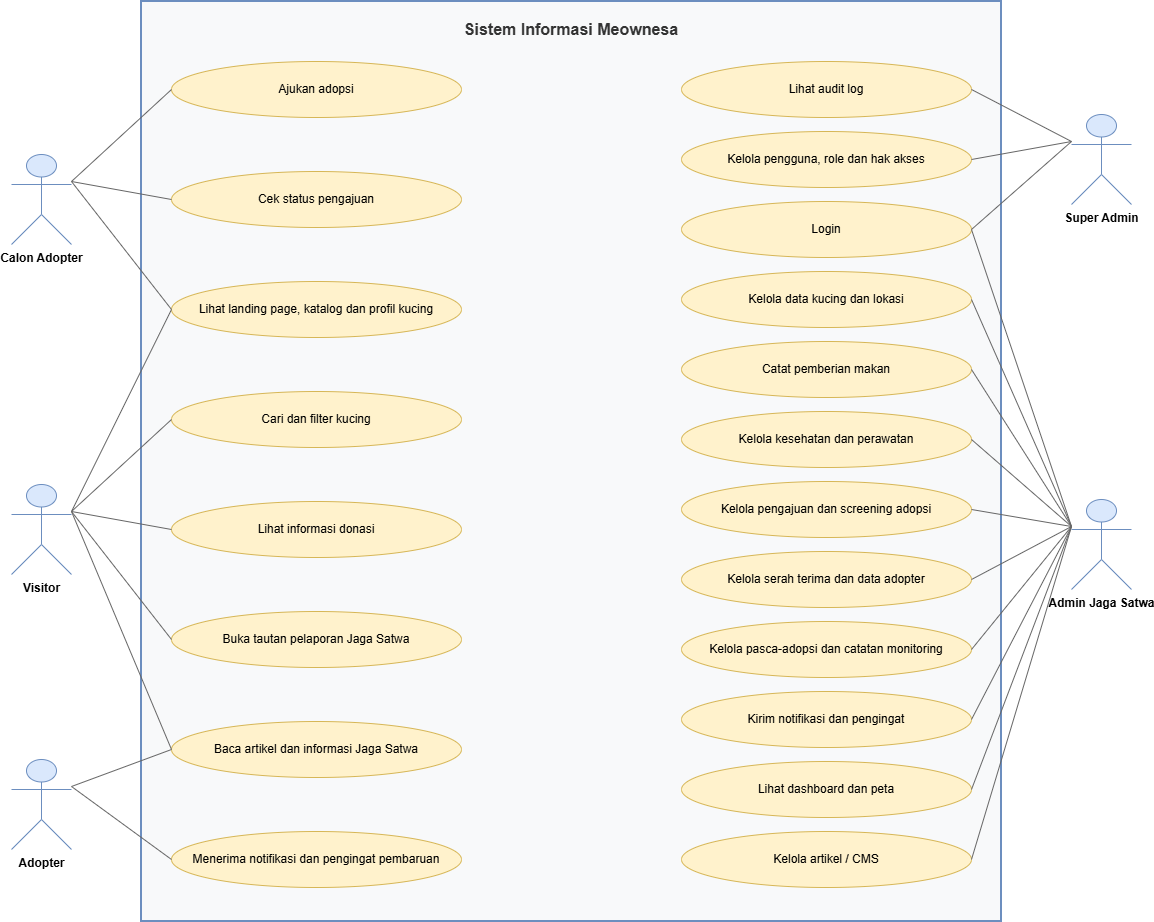

The diagram above was exported from draw.io. Its source (the exported page's mxGraphModel, read from the mxfile embedded in the PNG):
<mxGraphModel dx="1241" dy="733" grid="1" gridSize="10" guides="1" tooltips="1" connect="1" arrows="1" fold="1" page="1" pageScale="1" pageWidth="1600" pageHeight="1100" math="0" shadow="0">
  <root>
    <mxCell id="0" />
    <mxCell id="1" parent="0" />
    <mxCell id="system" parent="1" style="rounded=0;whiteSpace=wrap;html=1;fillColor=#f8f9fa;strokeColor=#6c8ebf;strokeWidth=2;fontStyle=1;fontSize=16;verticalAlign=top;align=center;spacingTop=12;fontColor=#333333;" value="Sistem Informasi Meownesa" vertex="1">
      <mxGeometry height="920" width="860" x="180" y="40" as="geometry" />
    </mxCell>
    <mxCell id="uc_apply" parent="1" style="ellipse;whiteSpace=wrap;html=1;fillColor=#fff2cc;strokeColor=#d6b656;fontSize=12;" value="Ajukan adopsi" vertex="1">
      <mxGeometry height="56" width="290" x="210" y="100" as="geometry" />
    </mxCell>
    <mxCell id="uc_tracking" parent="1" style="ellipse;whiteSpace=wrap;html=1;fillColor=#fff2cc;strokeColor=#d6b656;fontSize=12;" value="Cek status pengajuan" vertex="1">
      <mxGeometry height="56" width="290" x="210" y="210" as="geometry" />
    </mxCell>
    <mxCell id="uc_public" parent="1" style="ellipse;whiteSpace=wrap;html=1;fillColor=#fff2cc;strokeColor=#d6b656;fontSize=12;" value="Lihat landing page, katalog dan profil kucing" vertex="1">
      <mxGeometry height="56" width="290" x="210" y="320" as="geometry" />
    </mxCell>
    <mxCell id="uc_search" parent="1" style="ellipse;whiteSpace=wrap;html=1;fillColor=#fff2cc;strokeColor=#d6b656;fontSize=12;" value="Cari dan filter kucing" vertex="1">
      <mxGeometry height="56" width="290" x="210" y="430" as="geometry" />
    </mxCell>
    <mxCell id="uc_donation" parent="1" style="ellipse;whiteSpace=wrap;html=1;fillColor=#fff2cc;strokeColor=#d6b656;fontSize=12;" value="Lihat informasi donasi" vertex="1">
      <mxGeometry height="56" width="290" x="210" y="540" as="geometry" />
    </mxCell>
    <mxCell id="uc_report" parent="1" style="ellipse;whiteSpace=wrap;html=1;fillColor=#fff2cc;strokeColor=#d6b656;fontSize=12;" value="Buka tautan pelaporan Jaga Satwa" vertex="1">
      <mxGeometry height="56" width="290" x="210" y="650" as="geometry" />
    </mxCell>
    <mxCell id="uc_info" parent="1" style="ellipse;whiteSpace=wrap;html=1;fillColor=#fff2cc;strokeColor=#d6b656;fontSize=12;" value="Baca artikel dan informasi Jaga Satwa" vertex="1">
      <mxGeometry height="56" width="290" x="210" y="760" as="geometry" />
    </mxCell>
    <mxCell id="uc_reminder" parent="1" style="ellipse;whiteSpace=wrap;html=1;fillColor=#fff2cc;strokeColor=#d6b656;fontSize=12;" value="Menerima notifikasi dan pengingat pembaruan" vertex="1">
      <mxGeometry height="56" width="290" x="210" y="870" as="geometry" />
    </mxCell>
    <mxCell id="uc_audit" parent="1" style="ellipse;whiteSpace=wrap;html=1;fillColor=#fff2cc;strokeColor=#d6b656;fontSize=12;" value="Lihat audit log" vertex="1">
      <mxGeometry height="56" width="290" x="720" y="100" as="geometry" />
    </mxCell>
    <mxCell id="uc_user" parent="1" style="ellipse;whiteSpace=wrap;html=1;fillColor=#fff2cc;strokeColor=#d6b656;fontSize=12;" value="Kelola pengguna, role dan hak akses" vertex="1">
      <mxGeometry height="56" width="290" x="720" y="170" as="geometry" />
    </mxCell>
    <mxCell id="uc_login_admin" parent="1" style="ellipse;whiteSpace=wrap;html=1;fillColor=#fff2cc;strokeColor=#d6b656;fontSize=12;" value="Login" vertex="1">
      <mxGeometry height="56" width="290" x="720" y="240" as="geometry" />
    </mxCell>
    <mxCell id="uc_cat" parent="1" style="ellipse;whiteSpace=wrap;html=1;fillColor=#fff2cc;strokeColor=#d6b656;fontSize=12;" value="Kelola data kucing dan lokasi" vertex="1">
      <mxGeometry height="56" width="290" x="720" y="310" as="geometry" />
    </mxCell>
    <mxCell id="uc_feeding" parent="1" style="ellipse;whiteSpace=wrap;html=1;fillColor=#fff2cc;strokeColor=#d6b656;fontSize=12;" value="Catat pemberian makan" vertex="1">
      <mxGeometry height="56" width="290" x="720" y="380" as="geometry" />
    </mxCell>
    <mxCell id="uc_health" parent="1" style="ellipse;whiteSpace=wrap;html=1;fillColor=#fff2cc;strokeColor=#d6b656;fontSize=12;" value="Kelola kesehatan dan perawatan" vertex="1">
      <mxGeometry height="56" width="290" x="720" y="450" as="geometry" />
    </mxCell>
    <mxCell id="uc_adoption" parent="1" style="ellipse;whiteSpace=wrap;html=1;fillColor=#fff2cc;strokeColor=#d6b656;fontSize=12;" value="Kelola pengajuan dan screening adopsi" vertex="1">
      <mxGeometry height="56" width="290" x="720" y="520" as="geometry" />
    </mxCell>
    <mxCell id="uc_handover" parent="1" style="ellipse;whiteSpace=wrap;html=1;fillColor=#fff2cc;strokeColor=#d6b656;fontSize=12;" value="Kelola serah terima dan data adopter" vertex="1">
      <mxGeometry height="56" width="290" x="720" y="590" as="geometry" />
    </mxCell>
    <mxCell id="uc_post" parent="1" style="ellipse;whiteSpace=wrap;html=1;fillColor=#fff2cc;strokeColor=#d6b656;fontSize=12;" value="Kelola pasca-adopsi dan catatan monitoring" vertex="1">
      <mxGeometry height="56" width="290" x="720" y="660" as="geometry" />
    </mxCell>
    <mxCell id="uc_notif" parent="1" style="ellipse;whiteSpace=wrap;html=1;fillColor=#fff2cc;strokeColor=#d6b656;fontSize=12;" value="Kirim notifikasi dan pengingat" vertex="1">
      <mxGeometry height="56" width="290" x="720" y="730" as="geometry" />
    </mxCell>
    <mxCell id="uc_dashboard" parent="1" style="ellipse;whiteSpace=wrap;html=1;fillColor=#fff2cc;strokeColor=#d6b656;fontSize=12;" value="Lihat dashboard dan peta" vertex="1">
      <mxGeometry height="56" width="290" x="720" y="800" as="geometry" />
    </mxCell>
    <mxCell id="uc_cms" parent="1" style="ellipse;whiteSpace=wrap;html=1;fillColor=#fff2cc;strokeColor=#d6b656;fontSize=12;" value="Kelola artikel / CMS" vertex="1">
      <mxGeometry height="56" width="290" x="720" y="870" as="geometry" />
    </mxCell>
    <mxCell id="calon_adopter" parent="1" style="shape=umlActor;verticalLabelPosition=bottom;verticalAlign=top;html=1;fillColor=#dae8fc;strokeColor=#6c8ebf;fontStyle=1;fontSize=12;" value="Calon Adopter" vertex="1">
      <mxGeometry height="90" width="60" x="50" y="193" as="geometry" />
    </mxCell>
    <mxCell id="visitor" parent="1" style="shape=umlActor;verticalLabelPosition=bottom;verticalAlign=top;html=1;fillColor=#dae8fc;strokeColor=#6c8ebf;fontStyle=1;fontSize=12;" value="Visitor" vertex="1">
      <mxGeometry height="90" width="60" x="50" y="523" as="geometry" />
    </mxCell>
    <mxCell id="adopter" parent="1" style="shape=umlActor;verticalLabelPosition=bottom;verticalAlign=top;html=1;fillColor=#dae8fc;strokeColor=#6c8ebf;fontStyle=1;fontSize=12;" value="Adopter" vertex="1">
      <mxGeometry height="90" width="60" x="50" y="798" as="geometry" />
    </mxCell>
    <mxCell id="super_admin" parent="1" style="shape=umlActor;verticalLabelPosition=bottom;verticalAlign=top;html=1;fillColor=#dae8fc;strokeColor=#6c8ebf;fontStyle=1;fontSize=12;" value="Super Admin" vertex="1">
      <mxGeometry height="90" width="60" x="1110" y="153" as="geometry" />
    </mxCell>
    <mxCell id="admin" parent="1" style="shape=umlActor;verticalLabelPosition=bottom;verticalAlign=top;html=1;fillColor=#dae8fc;strokeColor=#6c8ebf;fontStyle=1;fontSize=12;" value="Admin Jaga Satwa" vertex="1">
      <mxGeometry height="90" width="60" x="1110" y="538" as="geometry" />
    </mxCell>
    <mxCell id="e1" edge="1" parent="1" source="calon_adopter" style="endArrow=none;html=1;rounded=0;strokeColor=#666666;exitX=1;exitY=0.3;exitDx=0;exitDy=0;entryX=0;entryY=0.5;entryDx=0;entryDy=0;" target="uc_apply">
      <mxGeometry relative="1" as="geometry" />
    </mxCell>
    <mxCell id="e2" edge="1" parent="1" source="calon_adopter" style="endArrow=none;html=1;rounded=0;strokeColor=#666666;exitX=1;exitY=0.3;exitDx=0;exitDy=0;entryX=0;entryY=0.5;entryDx=0;entryDy=0;" target="uc_tracking">
      <mxGeometry relative="1" as="geometry" />
    </mxCell>
    <mxCell id="e3" edge="1" parent="1" source="calon_adopter" style="endArrow=none;html=1;rounded=0;strokeColor=#666666;exitX=1;exitY=0.3;exitDx=0;exitDy=0;entryX=0;entryY=0.5;entryDx=0;entryDy=0;" target="uc_public">
      <mxGeometry relative="1" as="geometry" />
    </mxCell>
    <mxCell id="e4" edge="1" parent="1" source="visitor" style="endArrow=none;html=1;rounded=0;strokeColor=#666666;exitX=1;exitY=0.3;exitDx=0;exitDy=0;entryX=0;entryY=0.5;entryDx=0;entryDy=0;" target="uc_public">
      <mxGeometry relative="1" as="geometry" />
    </mxCell>
    <mxCell id="e5" edge="1" parent="1" source="visitor" style="endArrow=none;html=1;rounded=0;strokeColor=#666666;exitX=1;exitY=0.3;exitDx=0;exitDy=0;entryX=0;entryY=0.5;entryDx=0;entryDy=0;" target="uc_search">
      <mxGeometry relative="1" as="geometry" />
    </mxCell>
    <mxCell id="e6" edge="1" parent="1" source="visitor" style="endArrow=none;html=1;rounded=0;strokeColor=#666666;exitX=1;exitY=0.3;exitDx=0;exitDy=0;entryX=0;entryY=0.5;entryDx=0;entryDy=0;" target="uc_donation">
      <mxGeometry relative="1" as="geometry" />
    </mxCell>
    <mxCell id="e7" edge="1" parent="1" source="visitor" style="endArrow=none;html=1;rounded=0;strokeColor=#666666;exitX=1;exitY=0.3;exitDx=0;exitDy=0;entryX=0;entryY=0.5;entryDx=0;entryDy=0;" target="uc_report">
      <mxGeometry relative="1" as="geometry" />
    </mxCell>
    <mxCell id="e8" edge="1" parent="1" source="visitor" style="endArrow=none;html=1;rounded=0;strokeColor=#666666;exitX=1;exitY=0.3;exitDx=0;exitDy=0;entryX=0;entryY=0.5;entryDx=0;entryDy=0;" target="uc_info">
      <mxGeometry relative="1" as="geometry" />
    </mxCell>
    <mxCell id="e9" edge="1" parent="1" source="adopter" style="endArrow=none;html=1;rounded=0;strokeColor=#666666;exitX=1;exitY=0.3;exitDx=0;exitDy=0;entryX=0;entryY=0.5;entryDx=0;entryDy=0;" target="uc_info">
      <mxGeometry relative="1" as="geometry" />
    </mxCell>
    <mxCell id="e10" edge="1" parent="1" source="adopter" style="endArrow=none;html=1;rounded=0;strokeColor=#666666;exitX=1;exitY=0.3;exitDx=0;exitDy=0;entryX=0;entryY=0.5;entryDx=0;entryDy=0;" target="uc_reminder">
      <mxGeometry relative="1" as="geometry" />
    </mxCell>
    <mxCell id="e11" edge="1" parent="1" source="super_admin" style="endArrow=none;html=1;rounded=0;strokeColor=#666666;exitX=0;exitY=0.3;exitDx=0;exitDy=0;entryX=1;entryY=0.5;entryDx=0;entryDy=0;" target="uc_audit">
      <mxGeometry relative="1" as="geometry" />
    </mxCell>
    <mxCell id="e12" edge="1" parent="1" source="super_admin" style="endArrow=none;html=1;rounded=0;strokeColor=#666666;exitX=0;exitY=0.3;exitDx=0;exitDy=0;entryX=1;entryY=0.5;entryDx=0;entryDy=0;" target="uc_user">
      <mxGeometry relative="1" as="geometry" />
    </mxCell>
    <mxCell id="e13" edge="1" parent="1" source="super_admin" style="endArrow=none;html=1;rounded=0;strokeColor=#666666;exitX=0;exitY=0.3;exitDx=0;exitDy=0;entryX=1;entryY=0.5;entryDx=0;entryDy=0;" target="uc_login_admin">
      <mxGeometry relative="1" as="geometry" />
    </mxCell>
    <mxCell id="e14" edge="1" parent="1" source="admin" style="endArrow=none;html=1;rounded=0;strokeColor=#666666;exitX=0;exitY=0.3;exitDx=0;exitDy=0;entryX=1;entryY=0.5;entryDx=0;entryDy=0;" target="uc_login_admin">
      <mxGeometry relative="1" as="geometry" />
    </mxCell>
    <mxCell id="e15" edge="1" parent="1" source="admin" style="endArrow=none;html=1;rounded=0;strokeColor=#666666;exitX=0;exitY=0.3;exitDx=0;exitDy=0;entryX=1;entryY=0.5;entryDx=0;entryDy=0;" target="uc_cat">
      <mxGeometry relative="1" as="geometry" />
    </mxCell>
    <mxCell id="e16" edge="1" parent="1" source="admin" style="endArrow=none;html=1;rounded=0;strokeColor=#666666;exitX=0;exitY=0.3;exitDx=0;exitDy=0;entryX=1;entryY=0.5;entryDx=0;entryDy=0;" target="uc_feeding">
      <mxGeometry relative="1" as="geometry" />
    </mxCell>
    <mxCell id="e17" edge="1" parent="1" source="admin" style="endArrow=none;html=1;rounded=0;strokeColor=#666666;exitX=0;exitY=0.3;exitDx=0;exitDy=0;entryX=1;entryY=0.5;entryDx=0;entryDy=0;" target="uc_health">
      <mxGeometry relative="1" as="geometry" />
    </mxCell>
    <mxCell id="e18" edge="1" parent="1" source="admin" style="endArrow=none;html=1;rounded=0;strokeColor=#666666;exitX=0;exitY=0.3;exitDx=0;exitDy=0;entryX=1;entryY=0.5;entryDx=0;entryDy=0;" target="uc_adoption">
      <mxGeometry relative="1" as="geometry" />
    </mxCell>
    <mxCell id="e19" edge="1" parent="1" source="admin" style="endArrow=none;html=1;rounded=0;strokeColor=#666666;exitX=0;exitY=0.3;exitDx=0;exitDy=0;entryX=1;entryY=0.5;entryDx=0;entryDy=0;" target="uc_handover">
      <mxGeometry relative="1" as="geometry" />
    </mxCell>
    <mxCell id="e20" edge="1" parent="1" source="admin" style="endArrow=none;html=1;rounded=0;strokeColor=#666666;exitX=0;exitY=0.3;exitDx=0;exitDy=0;entryX=1;entryY=0.5;entryDx=0;entryDy=0;" target="uc_post">
      <mxGeometry relative="1" as="geometry" />
    </mxCell>
    <mxCell id="e21" edge="1" parent="1" source="admin" style="endArrow=none;html=1;rounded=0;strokeColor=#666666;exitX=0;exitY=0.3;exitDx=0;exitDy=0;entryX=1;entryY=0.5;entryDx=0;entryDy=0;" target="uc_notif">
      <mxGeometry relative="1" as="geometry" />
    </mxCell>
    <mxCell id="e22" edge="1" parent="1" source="admin" style="endArrow=none;html=1;rounded=0;strokeColor=#666666;exitX=0;exitY=0.3;exitDx=0;exitDy=0;entryX=1;entryY=0.5;entryDx=0;entryDy=0;" target="uc_dashboard">
      <mxGeometry relative="1" as="geometry" />
    </mxCell>
    <mxCell id="e23" edge="1" parent="1" source="admin" style="endArrow=none;html=1;rounded=0;strokeColor=#666666;exitX=0;exitY=0.3;exitDx=0;exitDy=0;entryX=1;entryY=0.5;entryDx=0;entryDy=0;" target="uc_cms">
      <mxGeometry relative="1" as="geometry" />
    </mxCell>
  </root>
</mxGraphModel>